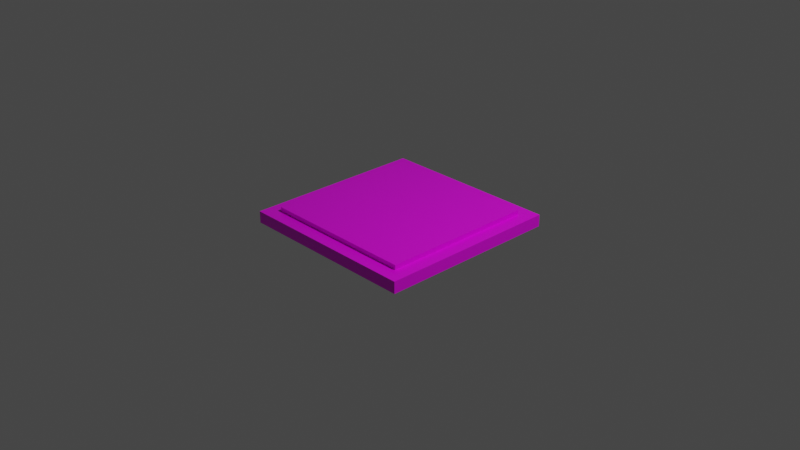# Source: lvl3-tile2.blend  (saved by Blender 3.2.14; exported with 4.5.12 LTS)
import bpy
from mathutils import Matrix  # noqa: F401  (used for matrix-valued properties, if any)

bpy.ops.wm.read_factory_settings(use_empty=True)
scene = bpy.context.scene
scene.name = 'Scene'

# ---- collections
col_collection = bpy.data.collections.new('Collection'); scene.collection.children.link(col_collection)

# ---- images (referenced by path relative to the original .blend; pixels are not part of the script)
import os
ASSET_DIR = os.environ.get("B2B_ASSET_DIR", "")  # directory of the original .blend (textures are referenced by path, not embedded)
HERE = os.path.dirname(os.path.abspath(__file__))  # packed textures are extracted next to this script under _unpacked/

def load_image(name, relpath, width, height, colorspace="sRGB"):
    """Load a texture the original file referenced (path relative to the .blend, or extracted next to this script)."""
    p = next((c for c in (os.path.join(HERE, relpath), os.path.join(ASSET_DIR, relpath)) if relpath and os.path.exists(c)), "")
    if p:
        img = bpy.data.images.load(p, check_existing=True)
        img.name = name
    else:  # same state as the original file: an image datablock whose file is absent (Cycles renders it pink)
        img = bpy.data.images.new(name, width, height)
        img.source = "FILE"
        img.filepath = "//" + (relpath or name)
    img.colorspace_settings.name = colorspace
    return img
img_lvl3_tiles_png = load_image('lvl3-tiles.png', 'textures/lvl3-tiles.png', 1024, 1024, 'sRGB')

# ---- materials (node trees are filled in below, after node groups)
mat_dotile = bpy.data.materials.new('dotile')
mat_dotile.alpha_threshold = 0.0
mat_dotile.use_transparent_shadow = False
mat_dotile.line_color = (0.0, 0.0, 0.0, 1.0)

# ---- material node trees
mat_dotile.use_nodes = True; mat_dotile.node_tree.nodes.clear()
_N = mat_dotile.node_tree.nodes; _L = mat_dotile.node_tree.links
n0 = _N.new('ShaderNodeOutputMaterial'); n0.name = 'Material Output'; n0.location = (300, 300)
n1 = _N.new('ShaderNodeBsdfPrincipled'); n1.name = 'Principled BSDF'; n1.location = (10, 300)
n1.distribution = 'GGX'
n1.subsurface_method = 'RANDOM_WALK_SKIN'
n1.inputs[2].default_value = 0.4
n1.inputs[3].default_value = 1.45
n1.inputs[27].default_value = (0.0, 0.0, 0.0, 1.0)
n1.inputs[28].default_value = 1.0
n2 = _N.new('ShaderNodeTexImage'); n2.name = 'Image Texture'; n2.location = (-280, 260)
n2.image = img_lvl3_tiles_png
_L.new(n1.outputs[0], n0.inputs[0])
_L.new(n2.outputs[0], n1.inputs[0])
n0.is_active_output = True

# ---- world
world_world = bpy.data.worlds.new('World'); scene.world = world_world
world_world.use_nodes = True; world_world.node_tree.nodes.clear()
_N = world_world.node_tree.nodes; _L = world_world.node_tree.links
n0 = _N.new('ShaderNodeOutputWorld'); n0.name = 'World Output'; n0.location = (300, 300)
n1 = _N.new('ShaderNodeBackground'); n1.name = 'Background'; n1.location = (10, 300)
n1.inputs[0].default_value = (0.05088, 0.05088, 0.05088, 1.0)
_L.new(n1.outputs[0], n0.inputs[0])
n0.is_active_output = True
world_world.color = (0.05088, 0.05088, 0.05088)
world_world.use_sun_shadow = False
world_world.sun_shadow_jitter_overblur = 0.0

# ---- cameras
cam_camera = bpy.data.cameras.new('Camera')
cam_camera.clip_end = 100.0
cam_camera.ortho_scale = 7.314

# ---- lights
light_light = bpy.data.lights.new('Light', 'POINT')
light_light.transmission_factor = 0.0
light_light.energy = 1000.0
light_light.shadow_soft_size = 0.1
light_light.shadow_maximum_resolution = 0.006
light_light.use_absolute_resolution = True

# ---- meshes
me_cube = bpy.data.meshes.new('Cube')
me_cube.from_pydata([(1.0, 1.0, 1.0), (1.0, 1.0, -1.0), (1.0, -1.0, 1.0), (1.0, -1.0, -1.0), (-1.0, 1.0, 1.0), (-1.0, 1.0, -1.0), (-1.0, -1.0, 1.0), (-1.0, -1.0, -1.0), (-0.8455, 0.8455, -1.0), (-0.8455, -0.8455, -1.0), (0.8455, 0.8455, -1.0), (0.8455, -0.8455, -1.0), (-0.8455, 0.8455, -1.0), (-0.8455, -0.8455, -1.0), (0.8455, 0.8455, -1.0), (0.8455, -0.8455, -1.0), (-0.8455, 0.8455, -1.771), (-0.8455, -0.8455, -1.771), (0.8455, 0.8455, -1.771), (0.8455, -0.8455, -1.771)], [], [(0, 4, 6, 2), (3, 2, 6, 7), (7, 6, 4, 5), (7, 5, 8, 9), (1, 0, 2, 3), (5, 4, 0, 1), (10, 11, 15, 14), (1, 3, 11, 10), (5, 1, 10, 8), (3, 7, 9, 11), (15, 13, 17, 19), (8, 10, 14, 12), (11, 9, 13, 15), (9, 8, 12, 13), (16, 18, 19, 17), (13, 12, 16, 17), (14, 15, 19, 18), (12, 14, 18, 16)])
_uv = me_cube.uv_layers.new(name='UVMap')
_uv.uv.foreach_set('vector', [0.1248, 0.4179, 0.1267, 0.4124, 0.1175, 0.3851, 0.1212, 0.4162, 0.1214, 0.4455, 0.1212, 0.4162, 0.1175, 0.3851, 0.1336, 0.4578, 0.1336, 0.4578, 0.1175, 0.3851, 0.1267, 0.4124, 0.1378, 0.4341, 0.1336, 0.4578, 0.1378, 0.4341, 0.1434, 0.4454, 0.1428, 0.4991, 0.1264, 0.4251, 0.1248, 0.4179, 0.1212, 0.4162, 0.1214, 0.4455, 0.1378, 0.4341, 0.1267, 0.4124, 0.1248, 0.4179, 0.1264, 0.4251, 0.1272, 0.4287, 0.1218, 0.4606, 0.1223, 0.473, 0.1278, 0.4313, 0.1264, 0.4251, 0.1214, 0.4455, 0.1218, 0.4606, 0.1272, 0.4287, 0.1378, 0.4341, 0.1264, 0.4251, 0.1272, 0.4287, 0.1434, 0.4454, 0.1214, 0.4455, 0.1336, 0.4578, 0.1428, 0.4991, 0.1218, 0.4606, 0.1223, 0.473, 0.1518, 0.5398, 0.1685, 0.6149, 0.1055, 0.4951, 0.1434, 0.4454, 0.1272, 0.4287, 0.1278, 0.4313, 0.1477, 0.4552, 0.1218, 0.4606, 0.1428, 0.4991, 0.1518, 0.5398, 0.1223, 0.473, 0.1428, 0.4991, 0.1434, 0.4454, 0.1477, 0.4552, 0.1518, 0.5398, 0.1439, 0.836, 0.2537, 0.836, 0.2537, 0.6408, 0.1439, 0.6408, 0.1518, 0.5398, 0.1477, 0.4552, 0.1685, 0.451, 0.1685, 0.6149, 0.1278, 0.4313, 0.1223, 0.473, 0.1055, 0.4951, 0.1247, 0.4174, 0.1477, 0.4552, 0.1278, 0.4313, 0.1247, 0.4174, 0.1685, 0.451])
me_cube.materials.append(mat_dotile)
me_cube.use_mirror_vertex_groups = False
me_cube.update()

# ---- objects
ob_cube = bpy.data.objects.new('Cube', me_cube)
ob_light = bpy.data.objects.new('Light', light_light)
ob_camera = bpy.data.objects.new('Camera', cam_camera)

# ---- transforms, parenting, visibility, modifiers, constraints
ob_cube.location = (0.0, 0.0, 0.0)
ob_cube.scale = (1.0, 1.0, -0.06402)
ob_cube.lock_rotations_4d = False
ob_cube.empty_display_type = 'ARROWS'
ob_cube.lineart.crease_threshold = 0.0
_m = ob_cube.modifiers.new('Solidify', 'SOLIDIFY')
ob_light.location = (4.076, 1.005, 5.904)
ob_light.rotation_euler = (0.6503, 0.05522, 1.866)
ob_light.lock_rotations_4d = False
ob_light.empty_display_type = 'ARROWS'
ob_light.color = (0.0, 0.0, 0.0, 0.0)
ob_light.lineart.crease_threshold = 0.0
ob_camera.location = (7.359, -6.926, 4.958)
ob_camera.rotation_euler = (1.109, 0.0, 0.8149)
ob_camera.lock_rotations_4d = False
ob_camera.empty_display_type = 'ARROWS'
ob_camera.color = (0.0, 0.0, 0.0, 0.0)
ob_camera.display_type = 'WIRE'
ob_camera.lineart.crease_threshold = 0.0

# ---- collection membership
col_collection.objects.link(ob_cube)
col_collection.objects.link(ob_light)
col_collection.objects.link(ob_camera)

# ---- scene / render settings (as saved in the file)
scene.camera = ob_camera
scene.frame_start = 1; scene.frame_end = 250; scene.frame_set(1)
scene.render.engine = 'BLENDER_EEVEE_NEXT'
scene.cycles.sampling_pattern = 'TABULATED_SOBOL'
scene.cycles.use_light_tree = False
scene.view_settings.view_transform = 'Filmic'
bpy.context.view_layer.update()
